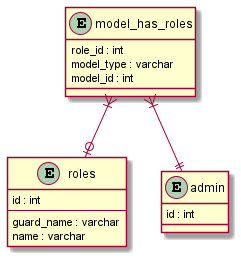

The diagram above was rendered by PlantUML. Its source (embedded in the PNG):
@startuml
entity roles {
    id : int
    --
    guard_name : varchar
    name : varchar
}
entity model_has_roles{
    role_id : int
    model_type : varchar
    model_id : int
}
entity admin{
    id : int
}
model_has_roles }|--|| admin
model_has_roles }|--o| roles
@enduml